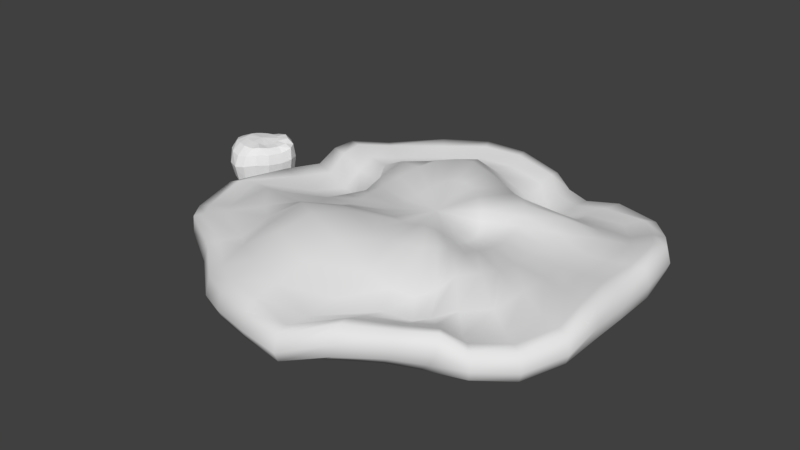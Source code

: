 # Source: Crater.blend  (saved by Blender 2.77.0; exported with 4.5.12 LTS)
import bpy
from mathutils import Matrix  # noqa: F401  (used for matrix-valued properties, if any)

bpy.ops.wm.read_factory_settings(use_empty=True)
scene = bpy.context.scene
scene.name = 'Scene'

# ---- collections
col_collection_1 = bpy.data.collections.new('Collection 1'); scene.collection.children.link(col_collection_1)
col_collection_20 = bpy.data.collections.new('Collection 20'); scene.collection.children.link(col_collection_20)

# ---- world
world_world = bpy.data.worlds.new('World'); scene.world = world_world
world_world.color = (0.05088, 0.05088, 0.05088)
world_world.use_sun_shadow = False
world_world.sun_shadow_jitter_overblur = 0.0
world_world.cycles.sampling_method = 'MANUAL'

# ---- meshes
me_sphere = bpy.data.meshes.new('Sphere')
me_sphere.from_pydata([(1.135, -1.2e-07, -1.026), (1.634, 0.007081, -0.9315), (2.097, -1.099e-07, -0.9438), (2.466, -8.639e-08, -0.8701), (2.643, 0.005128, -0.8274), (2.73, 0.009415, -0.7229), (2.741, 0.01184, -0.5662), (2.668, 0.01271, -0.3511), (2.455, 0.03928, -0.3221), (2.131, 0.08472, -0.3952), (1.815, 0.113, -0.4008), (1.406, 0.1271, -0.4042), (0.9586, 0.09284, -0.3403), (0.5786, -4.355e-08, -0.4007), (1.113, -0.2214, -1.021), (1.616, -0.3215, -0.9304), (2.057, -0.4092, -0.9301), (2.419, -0.4811, -0.8371), (2.664, -0.5334, -0.7904), (2.753, -0.5622, -0.6843), (2.764, -0.571, -0.5264), (2.69, -0.5589, -0.3129), (2.527, -0.5261, -0.2931), (2.211, -0.4316, -0.3533), (1.875, -0.3219, -0.3412), (1.4, -0.2077, -0.3833), (0.9548, -0.138, -0.3258), (0.5675, -0.1129, -0.3945), (1.049, -0.4344, -1.004), (1.522, -0.6306, -0.9309), (1.938, -0.8026, -0.9223), (2.278, -0.9438, -0.883), (2.532, -1.049, -0.847), (2.688, -1.113, -0.7748), (2.74, -1.135, -0.6327), (2.688, -1.113, -0.4267), (2.532, -1.049, -0.402), (2.278, -0.9438, -0.4194), (1.872, -0.7681, -0.321), (1.382, -0.5569, -0.3165), (0.944, -0.3793, -0.2791), (0.5346, -0.2214, -0.3595), (0.9438, -0.6306, -1.001), (1.37, -0.9155, -0.9316), (1.744, -1.165, -0.9311), (2.051, -1.37, -0.9396), (2.278, -1.522, -0.9362), (2.419, -1.616, -0.8674), (2.466, -1.648, -0.7268), (2.419, -1.616, -0.5193), (2.278, -1.522, -0.4892), (2.051, -1.37, -0.524), (1.744, -1.165, -0.4249), (1.358, -0.909, -0.2051), (0.9282, -0.6224, -0.2102), (0.4811, -0.3215, -0.2994), (0.8026, -0.8026, -0.9969), (1.165, -1.165, -0.9286), (1.483, -1.483, -0.9223), (1.744, -1.744, -0.8888), (1.938, -1.938, -0.8514), (2.057, -2.057, -0.7748), (2.097, -2.097, -0.6327), (2.057, -2.057, -0.4267), (1.938, -1.938, -0.412), (1.744, -1.744, -0.4923), (1.483, -1.483, -0.4079), (1.195, -1.173, -0.1878), (0.8375, -0.8113, -0.1077), (0.4092, -0.4092, -0.2142), (0.6306, -0.9438, -0.9908), (0.9155, -1.37, -0.9255), (1.165, -1.744, -0.9327), (1.37, -2.051, -0.8551), (1.542, -2.245, -0.7586), (1.701, -2.276, -0.624), (1.77, -2.26, -0.4568), (1.753, -2.187, -0.2388), (1.658, -2.05, -0.2844), (1.477, -1.871, -0.3891), (1.272, -1.731, -0.4667), (1.124, -1.422, -0.2873), (0.7819, -0.9816, -0.04385), (0.3215, -0.4811, -0.1318), (0.4344, -1.049, -0.9849), (0.6306, -1.522, -0.9255), (0.8026, -1.938, -0.9285), (0.9438, -2.278, -0.8287), (1.131, -2.393, -0.7748), (1.264, -2.433, -0.65), (1.325, -2.42, -0.493), (1.317, -2.345, -0.3048), (1.246, -2.198, -0.3373), (1.173, -2.009, -0.4311), (1.126, -1.829, -0.5086), (0.9492, -1.602, -0.3654), (0.6614, -1.105, -0.02545), (0.2214, -0.5346, -0.101), (0.2214, -1.113, -0.9849), (0.3215, -1.616, -0.9255), (0.4092, -2.057, -0.9286), (0.4889, -2.425, -0.8608), (0.5932, -2.684, -0.811), (0.6949, -2.743, -0.7081), (0.7383, -2.732, -0.5376), (0.727, -2.639, -0.3125), (0.6829, -2.47, -0.3352), (0.7343, -2.217, -0.4074), (0.7775, -1.965, -0.46), (0.6772, -1.705, -0.3082), (0.4741, -1.176, -0.02057), (0.1129, -0.5675, -0.1222), (-9.467e-07, -1.135, -0.9849), (-9.246e-07, -1.648, -0.9255), (-9.467e-07, -2.097, -0.9229), (0.03245, -2.491, -0.9679), (0.06905, -2.793, -0.9729), (0.08336, -2.973, -0.9068), (0.08786, -3.034, -0.7635), (0.08255, -2.973, -0.5439), (0.07744, -2.8, -0.5086), (0.1178, -2.528, -0.5099), (0.2524, -2.171, -0.3852), (0.3173, -1.727, -0.209), (0.2271, -1.192, -0.02801), (-9.136e-07, -0.5786, -0.1383), (-0.2214, -1.113, -0.9856), (-0.3215, -1.616, -0.9255), (-0.4092, -2.057, -0.9263), (-0.4729, -2.425, -0.9042), (-0.4968, -2.717, -0.9514), (-0.5159, -2.893, -0.8902), (-0.5208, -2.954, -0.7526), (-0.5126, -2.895, -0.5214), (-0.486, -2.725, -0.4127), (-0.4493, -2.443, -0.3279), (-0.3458, -2.061, -0.1711), (-0.2195, -1.608, -0.02085), (-0.1515, -1.103, -0.03806), (-0.1129, -0.5675, -0.1409), (-0.4344, -1.049, -0.9849), (-0.6306, -1.522, -0.9255), (-0.8026, -1.938, -0.9246), (-0.9421, -2.281, -0.8741), (-1.016, -2.579, -0.9504), (-1.068, -2.754, -0.9037), (-1.085, -2.815, -0.7719), (-1.066, -2.758, -0.5308), (-1.007, -2.594, -0.4121), (-0.9677, -2.293, -0.2806), (-1.022, -1.813, -0.08886), (-0.9175, -1.347, 0.01336), (-0.628, -0.9247, -0.0252), (-0.2214, -0.5346, -0.1479), (-0.6306, -0.9438, -0.9864), (-0.9155, -1.37, -0.9255), (-1.165, -1.744, -0.9287), (-1.352, -2.077, -0.9708), (-1.468, -2.359, -1.05), (-1.545, -2.524, -0.9959), (-1.571, -2.579, -0.8526), (-1.546, -2.523, -0.5921), (-1.46, -2.371, -0.4626), (-1.436, -2.053, -0.3325), (-1.427, -1.595, -0.2035), (-1.259, -1.167, -0.01578), (-0.8824, -0.7946, -0.08974), (-0.3215, -0.4811, -0.1825), (-0.8026, -0.8026, -0.9942), (-1.165, -1.165, -0.9291), (-1.483, -1.483, -0.9245), (-1.744, -1.744, -0.904), (-1.908, -1.982, -0.934), (-2.011, -2.125, -0.8711), (-2.047, -2.172, -0.7215), (-2.011, -2.125, -0.4803), (-1.895, -2.001, -0.4425), (-1.761, -1.759, -0.4409), (-1.69, -1.361, -0.2735), (-1.467, -0.9862, -0.1341), (-1.025, -0.6707, -0.1618), (-0.4092, -0.4092, -0.1972), (-0.9438, -0.6306, -0.9995), (-1.37, -0.9155, -0.9356), (-1.744, -1.165, -0.9223), (-2.051, -1.37, -0.7535), (-2.326, -1.545, -0.792), (-2.551, -1.727, -0.7917), (-2.666, -1.801, -0.6605), (-2.669, -1.781, -0.4234), (-2.554, -1.689, -0.3839), (-2.319, -1.509, -0.342), (-1.89, -1.219, -0.243), (-1.547, -0.8108, -0.279), (-1.087, -0.5455, -0.232), (-0.4811, -0.3215, -0.2089), (-1.049, -0.4344, -1.002), (-1.522, -0.6306, -0.9365), (-1.938, -0.8026, -0.9223), (-2.278, -0.9438, -0.7397), (-2.667, -1.169, -0.9384), (-2.922, -1.317, -0.9268), (-3.048, -1.377, -0.7879), (-3.044, -1.365, -0.5476), (-2.904, -1.301, -0.5136), (-2.628, -1.167, -0.4811), (-2.182, -0.8933, -0.1924), (-1.522, -0.6306, -0.3485), (-1.069, -0.4223, -0.256), (-0.5346, -0.2214, -0.2266), (-1.113, -0.2214, -1.002), (-1.616, -0.3215, -0.9356), (-2.057, -0.4092, -0.9233), (-2.419, -0.4811, -0.8249), (-2.733, -0.5604, -0.7982), (-2.984, -0.6804, -0.7966), (-3.108, -0.7326, -0.6646), (-3.103, -0.733, -0.4262), (-2.962, -0.7023, -0.3861), (-2.685, -0.6203, -0.3649), (-2.174, -0.4644, -0.4225), (-1.616, -0.3215, -0.3642), (-1.113, -0.2214, -0.2641), (-0.5675, -0.1129, -0.2341), (-1.135, -2.397e-07, -1.003), (-1.648, -1.889e-07, -0.94), (-2.097, -3.331e-08, -0.9412), (-2.345, -0.01428, -0.907), (-2.566, -0.02049, -0.846), (-2.72, -0.02229, -0.7172), (-2.765, -0.0236, -0.5572), (-2.693, -0.02546, -0.3521), (-2.463, -0.0326, -0.4045), (-2.136, -0.03881, -0.5259), (-1.811, -0.03373, -0.5607), (-1.576, -0.008442, -0.4225), (-1.135, -3.848e-08, -0.2662), (-0.5786, -3.823e-08, -0.251), (-1.113, 0.2214, -1.001), (-1.616, 0.3215, -0.9344), (-2.029, 0.4059, -0.9735), (-2.217, 0.4574, -0.9683), (-2.428, 0.5041, -0.9098), (-2.562, 0.5333, -0.7788), (-2.608, 0.5318, -0.6203), (-2.548, 0.5044, -0.4138), (-2.313, 0.475, -0.4768), (-1.987, 0.4303, -0.6141), (-1.687, 0.3656, -0.6354), (-1.478, 0.3052, -0.444), (-1.113, 0.2214, -0.243), (-0.5674, 0.1155, -0.2492), (-1.049, 0.4344, -0.999), (-1.522, 0.6306, -0.9314), (-1.938, 0.8026, -0.9386), (-2.157, 0.9295, -0.8565), (-2.437, 0.9793, -0.8225), (-2.644, 1.002, -0.7166), (-2.725, 0.9979, -0.5578), (-2.672, 0.9653, -0.3521), (-2.439, 0.9031, -0.3577), (-2.065, 0.834, -0.482), (-1.651, 0.7689, -0.5279), (-1.468, 0.6241, -0.3439), (-1.046, 0.5056, -0.1803), (-0.5318, 0.288, -0.2208), (-0.9438, 0.6306, -0.9957), (-1.37, 0.9155, -0.93), (-1.744, 1.165, -0.9309), (-2.073, 1.356, -0.8706), (-2.401, 1.373, -0.7755), (-2.596, 1.374, -0.6973), (-2.679, 1.347, -0.5436), (-2.622, 1.291, -0.3309), (-2.412, 1.2, -0.3054), (-2.092, 1.11, -0.3951), (-1.793, 1.074, -0.416), (-1.369, 0.9418, -0.1943), (-0.9366, 0.8027, -0.1044), (-0.4761, 0.4422, -0.1627), (-0.8026, 0.8026, -0.9906), (-1.165, 1.165, -0.9285), (-1.483, 1.483, -0.9223), (-1.744, 1.715, -0.8232), (-1.972, 1.774, -0.8115), (-2.159, 1.784, -0.7399), (-2.248, 1.751, -0.5912), (-2.23, 1.679, -0.3773), (-2.105, 1.572, -0.3621), (-1.873, 1.447, -0.4571), (-1.518, 1.37, -0.4493), (-1.16, 1.297, -0.2523), (-0.7924, 1.048, -0.04753), (-0.4024, 0.5718, -0.1184), (-0.6306, 0.9438, -0.9864), (-0.9155, 1.37, -0.9274), (-1.165, 1.744, -0.9315), (-1.37, 2.051, -0.8898), (-1.522, 2.204, -0.8219), (-1.616, 2.285, -0.7035), (-1.648, 2.296, -0.5465), (-1.616, 2.236, -0.34), (-1.522, 2.099, -0.3821), (-1.37, 1.907, -0.4663), (-1.165, 1.715, -0.5122), (-0.9073, 1.567, -0.3014), (-0.6185, 1.233, -0.04675), (-0.3136, 0.669, -0.0816), (-9.664e-07, -9.513e-10, -0.1682), (-0.4344, 1.049, -0.9883), (-0.6306, 1.522, -0.9323), (-0.8026, 1.938, -0.9223), (-0.9438, 2.278, -0.825), (-1.049, 2.532, -0.8371), (-1.113, 2.688, -0.743), (-1.135, 2.74, -0.5956), (-1.113, 2.688, -0.3865), (-1.049, 2.532, -0.4043), (-0.9438, 2.278, -0.4818), (-0.8026, 1.938, -0.4315), (-0.6216, 1.739, -0.2229), (-0.4217, 1.354, -0.06933), (-0.2133, 0.7302, -0.06348), (-0.2214, 1.113, -0.9948), (-0.3215, 1.616, -0.9378), (-0.4092, 2.057, -0.9223), (-0.4811, 2.419, -0.9273), (-0.5346, 2.688, -0.9088), (-0.5675, 2.853, -0.8162), (-0.5786, 2.909, -0.6703), (-0.5675, 2.853, -0.4597), (-0.5346, 2.688, -0.4577), (-0.4811, 2.419, -0.5357), (-0.4092, 2.057, -0.5203), (-0.3142, 1.792, -0.4203), (-0.2095, 1.4, -0.1637), (-0.1051, 0.7554, -0.07803), (-8.362e-07, 1.135, -0.9982), (-8.362e-07, 1.648, -0.9642), (-5.489e-07, 2.097, -1.084), (-4.163e-07, 2.466, -1.035), (-9.467e-07, 2.74, -0.9518), (-2.838e-07, 2.909, -0.9165), (-4.163e-07, 2.966, -0.819), (-2.838e-07, 2.909, -0.6584), (-9.467e-07, 2.74, -0.6336), (-4.163e-07, 2.466, -0.6838), (-5.489e-07, 2.097, -0.7554), (0.003891, 1.741, -0.6154), (0.00993, 1.373, -0.2245), (0.006879, 0.7437, -0.1154), (0.2214, 1.113, -1.0), (0.3215, 1.616, -0.9819), (0.4092, 2.057, -1.135), (0.4428, 2.35, -1.096), (0.4681, 2.569, -1.058), (0.4829, 2.702, -0.9881), (0.4614, 2.699, -0.8631), (0.4134, 2.577, -0.6875), (0.3671, 2.388, -0.7256), (0.3285, 2.146, -0.8184), (0.3336, 1.922, -0.8536), (0.3215, 1.616, -0.6673), (0.2283, 1.277, -0.2454), (0.1182, 0.6956, -0.1312), (0.4344, 1.049, -0.9987), (0.6306, 1.522, -0.978), (0.8026, 1.938, -1.128), (0.8427, 2.098, -1.07), (0.8746, 2.22, -0.9725), (0.9214, 2.344, -0.88), (0.9205, 2.356, -0.7623), (0.8788, 2.268, -0.6106), (0.8072, 2.1, -0.641), (0.7209, 1.88, -0.7646), (0.6637, 1.689, -0.8069), (0.6306, 1.522, -0.6767), (0.4372, 1.117, -0.2096), (0.2247, 0.6129, -0.1306), (0.6306, 0.9438, -0.996), (0.9155, 1.37, -0.9362), (1.165, 1.744, -1.024), (1.332, 1.982, -0.9612), (1.413, 2.083, -0.8696), (1.484, 2.182, -0.7601), (1.498, 2.198, -0.609), (1.458, 2.136, -0.4224), (1.355, 1.978, -0.4686), (1.211, 1.766, -0.5365), (1.077, 1.586, -0.6034), (0.9155, 1.37, -0.5089), (0.6306, 0.9438, -0.1416), (0.3221, 0.4968, -0.1512), (0.8026, 0.8026, -0.9985), (1.165, 1.165, -0.9294), (1.483, 1.483, -0.9426), (1.744, 1.744, -0.9116), (1.938, 1.938, -0.9036), (2.057, 2.057, -0.8288), (2.097, 2.097, -0.6834), (2.057, 2.057, -0.4736), (1.938, 1.938, -0.4448), (1.744, 1.744, -0.4952), (1.483, 1.483, -0.4941), (1.165, 1.165, -0.3067), (0.8026, 0.8026, -0.1331), (0.4092, 0.4092, -0.2097), (0.9437, 0.6306, -1.003), (1.37, 0.9155, -0.9323), (1.744, 1.165, -0.9223), (2.051, 1.37, -0.8621), (2.278, 1.522, -0.8285), (2.419, 1.616, -0.7511), (2.466, 1.648, -0.6045), (2.419, 1.616, -0.3959), (2.278, 1.522, -0.3716), (2.051, 1.37, -0.4315), (1.744, 1.165, -0.3593), (1.358, 0.922, -0.2057), (0.9282, 0.6388, -0.2102), (0.4811, 0.3215, -0.2969), (1.049, 0.4344, -1.021), (1.522, 0.6306, -0.9327), (1.938, 0.8026, -0.9223), (2.278, 0.9437, -0.7672), (2.532, 1.049, -0.724), (2.688, 1.113, -0.6254), (2.74, 1.135, -0.457), (2.688, 1.113, -0.2346), (2.532, 1.049, -0.2127), (2.278, 0.9437, -0.2738), (1.872, 0.837, -0.2825), (1.382, 0.7043, -0.3151), (0.944, 0.4895, -0.2796), (0.5346, 0.2214, -0.356), (1.113, 0.2214, -1.026), (1.616, 0.3215, -0.9316), (2.057, 0.4092, -0.9297), (2.419, 0.4811, -0.837), (2.664, 0.5358, -0.7918), (2.753, 0.5728, -0.6859), (2.764, 0.5863, -0.5277), (2.69, 0.5761, -0.314), (2.527, 0.543, -0.2942), (2.214, 0.529, -0.3559), (1.875, 0.4963, -0.3458), (1.4, 0.4352, -0.3797), (0.9548, 0.3048, -0.3231), (0.5675, 0.1129, -0.3941)], [(0, 1), (14, 15), (28, 29), (42, 43), (56, 57), (70, 71), (84, 85), (98, 99), (112, 113), (126, 127), (140, 141), (154, 155), (168, 169), (182, 183), (196, 197), (210, 211), (224, 225), (238, 239), (252, 253), (266, 267), (280, 281), (294, 295), (309, 310), (323, 324), (337, 338), (351, 352), (365, 366), (379, 380), (393, 394), (407, 408), (421, 422), (435, 436)], [(13, 27, 26, 12), (6, 20, 19, 5), (308, 27, 13), (7, 21, 20, 6), (8, 22, 21, 7), (9, 23, 22, 8), (2, 16, 15, 1), (10, 24, 23, 9), (3, 17, 16, 2), (11, 25, 24, 10), (4, 18, 17, 3), (12, 26, 25, 11), (5, 19, 18, 4), (26, 40, 39, 25), (19, 33, 32, 18), (27, 41, 40, 26), (20, 34, 33, 19), (308, 41, 27), (21, 35, 34, 20), (22, 36, 35, 21), (23, 37, 36, 22), (16, 30, 29, 15), (24, 38, 37, 23), (17, 31, 30, 16), (25, 39, 38, 24), (18, 32, 31, 17), (37, 51, 50, 36), (30, 44, 43, 29), (38, 52, 51, 37), (31, 45, 44, 30), (39, 53, 52, 38), (32, 46, 45, 31), (40, 54, 53, 39), (33, 47, 46, 32), (41, 55, 54, 40), (34, 48, 47, 33), (308, 55, 41), (35, 49, 48, 34), (36, 50, 49, 35), (47, 61, 60, 46), (55, 69, 68, 54), (48, 62, 61, 47), (308, 69, 55), (49, 63, 62, 48), (50, 64, 63, 49), (51, 65, 64, 50), (44, 58, 57, 43), (52, 66, 65, 51), (45, 59, 58, 44), (53, 67, 66, 52), (46, 60, 59, 45), (54, 68, 67, 53), (65, 79, 78, 64), (58, 72, 71, 57), (66, 80, 79, 65), (59, 73, 72, 58), (67, 81, 80, 66), (60, 74, 73, 59), (68, 82, 81, 67), (61, 75, 74, 60), (69, 83, 82, 68), (62, 76, 75, 61), (308, 83, 69), (63, 77, 76, 62), (64, 78, 77, 63), (83, 97, 96, 82), (76, 90, 89, 75), (308, 97, 83), (77, 91, 90, 76), (78, 92, 91, 77), (79, 93, 92, 78), (72, 86, 85, 71), (80, 94, 93, 79), (73, 87, 86, 72), (81, 95, 94, 80), (74, 88, 87, 73), (82, 96, 95, 81), (75, 89, 88, 74), (86, 100, 99, 85), (94, 108, 107, 93), (87, 101, 100, 86), (95, 109, 108, 94), (88, 102, 101, 87), (96, 110, 109, 95), (89, 103, 102, 88), (97, 111, 110, 96), (90, 104, 103, 89), (308, 111, 97), (91, 105, 104, 90), (92, 106, 105, 91), (93, 107, 106, 92), (104, 118, 117, 103), (308, 125, 111), (105, 119, 118, 104), (106, 120, 119, 105), (107, 121, 120, 106), (100, 114, 113, 99), (108, 122, 121, 107), (101, 115, 114, 100), (109, 123, 122, 108), (102, 116, 115, 101), (110, 124, 123, 109), (103, 117, 116, 102), (111, 125, 124, 110), (122, 136, 135, 121), (115, 129, 128, 114), (123, 137, 136, 122), (116, 130, 129, 115), (124, 138, 137, 123), (117, 131, 130, 116), (125, 139, 138, 124), (118, 132, 131, 117), (308, 139, 125), (119, 133, 132, 118), (120, 134, 133, 119), (121, 135, 134, 120), (114, 128, 127, 113), (308, 153, 139), (133, 147, 146, 132), (134, 148, 147, 133), (135, 149, 148, 134), (128, 142, 141, 127), (136, 150, 149, 135), (129, 143, 142, 128), (137, 151, 150, 136), (130, 144, 143, 129), (138, 152, 151, 137), (131, 145, 144, 130), (139, 153, 152, 138), (132, 146, 145, 131), (151, 165, 164, 150), (144, 158, 157, 143), (152, 166, 165, 151), (145, 159, 158, 144), (153, 167, 166, 152), (146, 160, 159, 145), (308, 167, 153), (147, 161, 160, 146), (148, 162, 161, 147), (149, 163, 162, 148), (142, 156, 155, 141), (150, 164, 163, 149), (143, 157, 156, 142), (162, 176, 175, 161), (163, 177, 176, 162), (156, 170, 169, 155), (164, 178, 177, 163), (157, 171, 170, 156), (165, 179, 178, 164), (158, 172, 171, 157), (166, 180, 179, 165), (159, 173, 172, 158), (167, 181, 180, 166), (160, 174, 173, 159), (308, 181, 167), (161, 175, 174, 160), (172, 186, 185, 171), (180, 194, 193, 179), (173, 187, 186, 172), (181, 195, 194, 180), (174, 188, 187, 173), (308, 195, 181), (175, 189, 188, 174), (176, 190, 189, 175), (177, 191, 190, 176), (170, 184, 183, 169), (178, 192, 191, 177), (171, 185, 184, 170), (179, 193, 192, 178), (190, 204, 203, 189), (191, 205, 204, 190), (184, 198, 197, 183), (192, 206, 205, 191), (185, 199, 198, 184), (193, 207, 206, 192), (186, 200, 199, 185), (194, 208, 207, 193), (187, 201, 200, 186), (195, 209, 208, 194), (188, 202, 201, 187), (308, 209, 195), (189, 203, 202, 188), (208, 222, 221, 207), (201, 215, 214, 200), (209, 223, 222, 208), (202, 216, 215, 201), (308, 223, 209), (203, 217, 216, 202), (204, 218, 217, 203), (205, 219, 218, 204), (198, 212, 211, 197), (206, 220, 219, 205), (199, 213, 212, 198), (207, 221, 220, 206), (200, 214, 213, 199), (219, 233, 232, 218), (212, 226, 225, 211), (220, 234, 233, 219), (213, 227, 226, 212), (221, 235, 234, 220), (214, 228, 227, 213), (222, 236, 235, 221), (215, 229, 228, 214), (223, 237, 236, 222), (216, 230, 229, 215), (308, 237, 223), (217, 231, 230, 216), (218, 232, 231, 217), (229, 243, 242, 228), (237, 251, 250, 236), (230, 244, 243, 229), (308, 251, 237), (231, 245, 244, 230), (232, 246, 245, 231), (233, 247, 246, 232), (226, 240, 239, 225), (234, 248, 247, 233), (227, 241, 240, 226), (235, 249, 248, 234), (228, 242, 241, 227), (236, 250, 249, 235), (247, 261, 260, 246), (240, 254, 253, 239), (248, 262, 261, 247), (241, 255, 254, 240), (249, 263, 262, 248), (242, 256, 255, 241), (250, 264, 263, 249), (243, 257, 256, 242), (251, 265, 264, 250), (244, 258, 257, 243), (308, 265, 251), (245, 259, 258, 244), (246, 260, 259, 245), (265, 279, 278, 264), (258, 272, 271, 257), (308, 279, 265), (259, 273, 272, 258), (260, 274, 273, 259), (261, 275, 274, 260), (254, 268, 267, 253), (262, 276, 275, 261), (255, 269, 268, 254), (263, 277, 276, 262), (256, 270, 269, 255), (264, 278, 277, 263), (257, 271, 270, 256), (276, 290, 289, 275), (269, 283, 282, 268), (277, 291, 290, 276), (270, 284, 283, 269), (278, 292, 291, 277), (271, 285, 284, 270), (279, 293, 292, 278), (272, 286, 285, 271), (308, 293, 279), (273, 287, 286, 272), (274, 288, 287, 273), (275, 289, 288, 274), (268, 282, 281, 267), (308, 307, 293), (287, 301, 300, 286), (288, 302, 301, 287), (289, 303, 302, 288), (282, 296, 295, 281), (290, 304, 303, 289), (283, 297, 296, 282), (291, 305, 304, 290), (284, 298, 297, 283), (292, 306, 305, 291), (285, 299, 298, 284), (293, 307, 306, 292), (286, 300, 299, 285), (297, 312, 311, 296), (305, 320, 319, 304), (298, 313, 312, 297), (306, 321, 320, 305), (299, 314, 313, 298), (307, 322, 321, 306), (300, 315, 314, 299), (308, 322, 307), (301, 316, 315, 300), (302, 317, 316, 301), (303, 318, 317, 302), (296, 311, 310, 295), (304, 319, 318, 303), (316, 330, 329, 315), (317, 331, 330, 316), (318, 332, 331, 317), (311, 325, 324, 310), (319, 333, 332, 318), (312, 326, 325, 311), (320, 334, 333, 319), (313, 327, 326, 312), (321, 335, 334, 320), (314, 328, 327, 313), (322, 336, 335, 321), (315, 329, 328, 314), (308, 336, 322), (334, 348, 347, 333), (327, 341, 340, 326), (335, 349, 348, 334), (328, 342, 341, 327), (336, 350, 349, 335), (329, 343, 342, 328), (308, 350, 336), (330, 344, 343, 329), (331, 345, 344, 330), (332, 346, 345, 331), (325, 339, 338, 324), (333, 347, 346, 332), (326, 340, 339, 325), (345, 359, 358, 344), (346, 360, 359, 345), (339, 353, 352, 338), (347, 361, 360, 346), (340, 354, 353, 339), (348, 362, 361, 347), (341, 355, 354, 340), (349, 363, 362, 348), (342, 356, 355, 341), (350, 364, 363, 349), (343, 357, 356, 342), (308, 364, 350), (344, 358, 357, 343), (355, 369, 368, 354), (363, 377, 376, 362), (356, 370, 369, 355), (364, 378, 377, 363), (357, 371, 370, 356), (308, 378, 364), (358, 372, 371, 357), (359, 373, 372, 358), (360, 374, 373, 359), (353, 367, 366, 352), (361, 375, 374, 360), (354, 368, 367, 353), (362, 376, 375, 361), (373, 387, 386, 372), (374, 388, 387, 373), (367, 381, 380, 366), (375, 389, 388, 374), (368, 382, 381, 367), (376, 390, 389, 375), (369, 383, 382, 368), (377, 391, 390, 376), (370, 384, 383, 369), (378, 392, 391, 377), (371, 385, 384, 370), (308, 392, 378), (372, 386, 385, 371), (391, 405, 404, 390), (384, 398, 397, 383), (392, 406, 405, 391), (385, 399, 398, 384), (308, 406, 392), (386, 400, 399, 385), (387, 401, 400, 386), (388, 402, 401, 387), (381, 395, 394, 380), (389, 403, 402, 388), (382, 396, 395, 381), (390, 404, 403, 389), (383, 397, 396, 382), (402, 416, 415, 401), (395, 409, 408, 394), (403, 417, 416, 402), (396, 410, 409, 395), (404, 418, 417, 403), (397, 411, 410, 396), (405, 419, 418, 404), (398, 412, 411, 397), (406, 420, 419, 405), (399, 413, 412, 398), (308, 420, 406), (400, 414, 413, 399), (401, 415, 414, 400), (420, 434, 433, 419), (413, 427, 426, 412), (308, 434, 420), (414, 428, 427, 413), (415, 429, 428, 414), (416, 430, 429, 415), (409, 423, 422, 408), (417, 431, 430, 416), (410, 424, 423, 409), (418, 432, 431, 417), (411, 425, 424, 410), (419, 433, 432, 418), (412, 426, 425, 411), (423, 437, 436, 422), (431, 445, 444, 430), (424, 438, 437, 423), (432, 446, 445, 431), (425, 439, 438, 424), (433, 447, 446, 432), (426, 440, 439, 425), (434, 448, 447, 433), (427, 441, 440, 426), (308, 448, 434), (428, 442, 441, 427), (429, 443, 442, 428), (430, 444, 443, 429), (441, 6, 5, 440), (308, 13, 448), (442, 7, 6, 441), (443, 8, 7, 442), (444, 9, 8, 443), (437, 2, 1, 436), (445, 10, 9, 444), (438, 3, 2, 437), (446, 11, 10, 445), (439, 4, 3, 438), (447, 12, 11, 446), (440, 5, 4, 439), (448, 13, 12, 447)])
me_sphere.polygons.foreach_set('use_smooth', [True] * 416)
me_sphere.use_remesh_preserve_volume = False
me_sphere.use_remesh_preserve_attributes = False
me_sphere.use_mirror_vertex_groups = False
me_sphere.update()
me_sphere_001 = bpy.data.meshes.new('Sphere.001')
me_sphere_001.from_pydata([(0.1136, 0.5432, 0.1051), (-0.07729, 0.5398, 0.02441), (-0.1758, 0.5542, -0.09151), (-0.1883, 0.5884, -0.2651), (-0.1286, 0.6133, -0.4666), (-0.01798, 0.6036, -0.5759), (0.1368, 0.594, -0.6387), (0.1233, 0.6194, 0.09242), (-0.06728, 0.6754, 0.002234), (-0.184, 0.7347, -0.1139), (-0.2041, 0.7819, -0.2941), (-0.1463, 0.7997, -0.4966), (-0.02409, 0.7514, -0.609), (0.1384, 0.6769, -0.6559), (0.1689, 0.6913, 0.08188), (0.004556, 0.8003, -0.01481), (-0.1186, 0.8869, -0.136), (-0.1445, 0.9553, -0.3226), (-0.09695, 0.9555, -0.5406), (0.02239, 0.8781, -0.6506), (0.1681, 0.7474, -0.6785), (0.3344, 0.5931, -0.6896), (0.2427, 0.7477, 0.07646), (0.1452, 0.8938, -0.01406), (0.0856, 0.9794, -0.1014), (0.06938, 1.037, -0.2501), (0.08191, 1.014, -0.4899), (0.1422, 0.96, -0.6415), (0.2401, 0.7954, -0.6765), (0.3269, 0.7781, 0.0743), (0.334, 0.892, 0.04899), (0.3322, 0.9882, -0.02425), (0.3129, 1.008, -0.1826), (0.3042, 0.9864, -0.4267), (0.3148, 0.9387, -0.5701), (0.3251, 0.812, -0.6747), (0.4054, 0.7768, 0.06894), (0.4982, 0.8676, 0.08987), (0.5392, 0.9247, 0.007626), (0.5391, 0.9361, -0.1578), (0.5158, 0.9213, -0.4046), (0.4748, 0.8873, -0.5473), (0.4102, 0.7949, -0.6732), (0.3114, 0.5791, 0.08316), (0.4701, 0.7463, 0.06288), (0.6171, 0.7961, 0.08425), (0.6897, 0.8261, 0.003498), (0.7217, 0.8361, -0.1818), (0.6846, 0.8289, -0.4267), (0.6001, 0.8143, -0.5658), (0.4823, 0.7465, -0.6724), (0.5075, 0.69, 0.04708), (0.6472, 0.7117, 0.03507), (0.7431, 0.7201, -0.01103), (0.7668, 0.7009, -0.1804), (0.732, 0.6965, -0.4216), (0.662, 0.7244, -0.589), (0.5306, 0.6742, -0.6724), (0.5133, 0.6102, 0.03582), (0.6133, 0.6024, 0.01768), (0.6933, 0.5872, -0.05963), (0.7224, 0.5607, -0.2051), (0.6923, 0.5617, -0.4395), (0.6488, 0.5747, -0.5544), (0.5477, 0.589, -0.6731), (0.4857, 0.5298, 0.03573), (0.5602, 0.4544, 0.02019), (0.6167, 0.3986, -0.06042), (0.6407, 0.3609, -0.1988), (0.6258, 0.3648, -0.3998), (0.601, 0.4173, -0.551), (0.5309, 0.504, -0.6744), (0.4441, 0.4633, 0.03768), (0.4873, 0.3439, 0.04293), (0.5113, 0.2526, -0.04152), (0.5279, 0.2027, -0.181), (0.5234, 0.2149, -0.3697), (0.5223, 0.2972, -0.5622), (0.4829, 0.4319, -0.6763), (0.3756, 0.4224, 0.06039), (0.4108, 0.269, 0.03793), (0.4004, 0.1458, -0.05917), (0.4004, 0.08327, -0.1991), (0.4071, 0.112, -0.4004), (0.4357, 0.2203, -0.6016), (0.4108, 0.3839, -0.6782), (0.2963, 0.3965, 0.07834), (0.2837, 0.2402, 0.0555), (0.2708, 0.1117, -0.06352), (0.2688, 0.04477, -0.2129), (0.289, 0.09251, -0.4569), (0.3149, 0.2025, -0.6153), (0.3258, 0.3672, -0.6801), (0.2245, 0.3923, 0.08749), (0.1634, 0.2636, 0.06851), (0.1207, 0.151, -0.04172), (0.1118, 0.1081, -0.2062), (0.1476, 0.1479, -0.4161), (0.202, 0.2441, -0.5804), (0.2605, 0.3869, -0.6594), (0.166, 0.4185, 0.09624), (0.05932, 0.3031, 0.06836), (-0.00892, 0.2527, -0.05474), (-0.01843, 0.23, -0.2091), (0.02458, 0.2623, -0.4123), (0.1025, 0.3294, -0.5645), (0.2026, 0.4369, -0.6414), (0.1275, 0.4727, 0.1058), (-0.03272, 0.4081, 0.04719), (-0.1148, 0.3784, -0.08248), (-0.1178, 0.3984, -0.2498), (-0.06733, 0.4144, -0.4555), (0.0268, 0.4498, -0.5672), (0.1593, 0.5096, -0.6335)], [], [(0, 43, 7), (21, 6, 13), (5, 4, 11, 12), (3, 2, 9, 10), (1, 0, 7, 8), (6, 5, 12, 13), (4, 3, 10, 11), (2, 1, 8, 9), (10, 9, 16, 17), (8, 7, 14, 15), (13, 12, 19, 20), (11, 10, 17, 18), (9, 8, 15, 16), (7, 43, 14), (21, 13, 20), (12, 11, 18, 19), (20, 19, 27, 28), (18, 17, 25, 26), (16, 15, 23, 24), (14, 43, 22), (21, 20, 28), (19, 18, 26, 27), (17, 16, 24, 25), (15, 14, 22, 23), (24, 23, 30, 31), (22, 43, 29), (21, 28, 35), (27, 26, 33, 34), (25, 24, 31, 32), (23, 22, 29, 30), (28, 27, 34, 35), (26, 25, 32, 33), (21, 35, 42), (34, 33, 40, 41), (32, 31, 38, 39), (30, 29, 36, 37), (35, 34, 41, 42), (33, 32, 39, 40), (31, 30, 37, 38), (29, 43, 36), (37, 36, 44, 45), (42, 41, 49, 50), (40, 39, 47, 48), (38, 37, 45, 46), (36, 43, 44), (21, 42, 50), (41, 40, 48, 49), (39, 38, 46, 47), (50, 49, 56, 57), (48, 47, 54, 55), (46, 45, 52, 53), (44, 43, 51), (21, 50, 57), (49, 48, 55, 56), (47, 46, 53, 54), (45, 44, 51, 52), (51, 43, 58), (21, 57, 64), (56, 55, 62, 63), (54, 53, 60, 61), (52, 51, 58, 59), (57, 56, 63, 64), (55, 54, 61, 62), (53, 52, 59, 60), (63, 62, 69, 70), (61, 60, 67, 68), (59, 58, 65, 66), (64, 63, 70, 71), (62, 61, 68, 69), (60, 59, 66, 67), (58, 43, 65), (21, 64, 71), (71, 70, 77, 78), (69, 68, 75, 76), (67, 66, 73, 74), (65, 43, 72), (21, 71, 78), (70, 69, 76, 77), (68, 67, 74, 75), (66, 65, 72, 73), (76, 75, 82, 83), (74, 73, 80, 81), (72, 43, 79), (21, 78, 85), (77, 76, 83, 84), (75, 74, 81, 82), (73, 72, 79, 80), (78, 77, 84, 85), (21, 85, 92), (84, 83, 90, 91), (82, 81, 88, 89), (80, 79, 86, 87), (85, 84, 91, 92), (83, 82, 89, 90), (81, 80, 87, 88), (79, 43, 86), (89, 88, 95, 96), (87, 86, 93, 94), (92, 91, 98, 99), (90, 89, 96, 97), (88, 87, 94, 95), (86, 43, 93), (21, 92, 99), (91, 90, 97, 98), (99, 98, 105, 106), (97, 96, 103, 104), (95, 94, 101, 102), (93, 43, 100), (21, 99, 106), (98, 97, 104, 105), (96, 95, 102, 103), (94, 93, 100, 101), (102, 101, 108, 109), (100, 43, 107), (21, 106, 113), (105, 104, 111, 112), (103, 102, 109, 110), (101, 100, 107, 108), (106, 105, 112, 113), (104, 103, 110, 111), (21, 113, 6), (112, 111, 4, 5), (110, 109, 2, 3), (108, 107, 0, 1), (113, 112, 5, 6), (111, 110, 3, 4), (109, 108, 1, 2), (107, 43, 0)])
me_sphere_001.use_remesh_preserve_volume = False
me_sphere_001.use_remesh_preserve_attributes = False
me_sphere_001.use_mirror_vertex_groups = False
me_sphere_001.update()

# ---- objects
ob_sphere = bpy.data.objects.new('Sphere', me_sphere)
ob_sphere_001 = bpy.data.objects.new('Sphere.001', me_sphere_001)

# ---- transforms, parenting, visibility, modifiers, constraints
ob_sphere.location = (0.0, 0.0, 0.0)
ob_sphere.lineart.crease_threshold = 0.0
ob_sphere_001.location = (-3.725, -0.362, -0.2279)
ob_sphere_001.lineart.crease_threshold = 0.0

# ---- collection membership
col_collection_1.objects.link(ob_sphere)
col_collection_20.objects.link(ob_sphere_001)

# ---- scene / render settings (as saved in the file)
scene.frame_start = 1; scene.frame_end = 250; scene.frame_set(1)
scene.render.engine = 'BLENDER_EEVEE_NEXT'
scene.render.resolution_percentage = 50
scene.render.dither_intensity = 0.0
scene.cycles.use_denoising = False
scene.cycles.samples = 128
scene.cycles.sampling_pattern = 'TABULATED_SOBOL'
scene.cycles.light_sampling_threshold = 0.0
scene.cycles.use_adaptive_sampling = False
scene.cycles.use_light_tree = False
scene.cycles.blur_glossy = 0.0
scene.cycles.sample_clamp_indirect = 0.0
scene.view_settings.view_transform = 'Standard'
bpy.context.view_layer.update()

# ---- added for rendering (the .blend has no active camera and no usable light): camera, sun
cam_auto = bpy.data.cameras.new('AutoCamera')
cam_auto.lens = 50.0
cam_auto.sensor_width = 36.0
cam_auto.clip_end = 1000.0
ob_auto_camera = bpy.data.objects.new('AutoCamera', cam_auto)
scene.collection.objects.link(ob_auto_camera)
ob_auto_camera.location = (7.80156, -10.0949, 6.14653)
ob_auto_camera.rotation_euler = (1.09748, -7.21219e-08, 0.694738)
scene.camera = ob_auto_camera
light_auto_sun = bpy.data.lights.new('AutoSun', 'SUN')
light_auto_sun.energy = 3.0
light_auto_sun.angle = 0.0523599
ob_auto_sun = bpy.data.objects.new('AutoSun', light_auto_sun)
scene.collection.objects.link(ob_auto_sun)
ob_auto_sun.rotation_euler = (0.872665, 0.174533, 0.523599)
bpy.context.view_layer.update()
